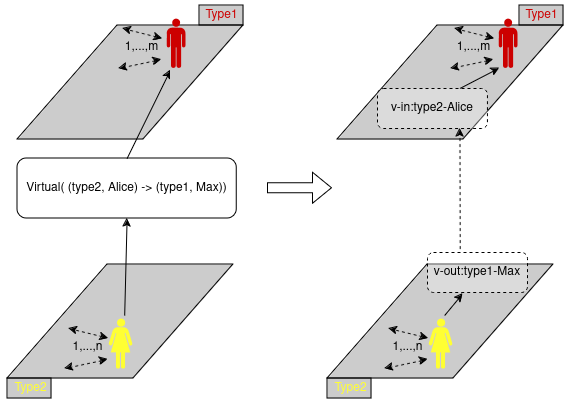

The diagram above was exported from draw.io. Its source (the exported page's mxGraphModel, read from the mxfile embedded in the PNG):
<mxGraphModel dx="797" dy="-85" grid="1" gridSize="10" guides="1" tooltips="1" connect="1" arrows="1" fold="1" page="1" pageScale="1" pageWidth="850" pageHeight="1100" math="0" shadow="0">
  <root>
    <mxCell id="0" />
    <mxCell id="1" parent="0" />
    <mxCell id="Vlqk0v59rIfMAbZfKnHE-38" value="" style="shape=parallelogram;perimeter=parallelogramPerimeter;whiteSpace=wrap;html=1;fixedSize=1;size=100;fillColor=#000000;fillOpacity=20;" parent="1" vertex="1">
      <mxGeometry x="960" y="1217" width="225.87" height="114" as="geometry" />
    </mxCell>
    <mxCell id="Vlqk0v59rIfMAbZfKnHE-1" value="" style="rounded=0;whiteSpace=wrap;html=1;fillColor=#000000;fillOpacity=20;" parent="1" vertex="1">
      <mxGeometry x="950" y="1570" width="44" height="20" as="geometry" />
    </mxCell>
    <mxCell id="Vlqk0v59rIfMAbZfKnHE-2" value="" style="rounded=0;whiteSpace=wrap;html=1;fillColor=#000000;fillOpacity=20;" parent="1" vertex="1">
      <mxGeometry x="1142" y="1197" width="44" height="20" as="geometry" />
    </mxCell>
    <mxCell id="Vlqk0v59rIfMAbZfKnHE-3" value="" style="shape=parallelogram;perimeter=parallelogramPerimeter;whiteSpace=wrap;html=1;fixedSize=1;size=100;fillColor=#000000;fillOpacity=20;" parent="1" vertex="1">
      <mxGeometry x="950" y="1456" width="225.87" height="114" as="geometry" />
    </mxCell>
    <mxCell id="Vlqk0v59rIfMAbZfKnHE-5" value="" style="verticalLabelPosition=bottom;sketch=0;html=1;fillColor=#CC0000;verticalAlign=top;align=center;pointerEvents=1;shape=mxgraph.cisco_safe.design.actor_2;" parent="1" vertex="1">
      <mxGeometry x="1109" y="1210" width="19" height="50" as="geometry" />
    </mxCell>
    <mxCell id="Vlqk0v59rIfMAbZfKnHE-6" value="" style="rounded=0;orthogonalLoop=1;jettySize=auto;html=1;startArrow=classic;startFill=1;exitX=-0.032;exitY=0.817;exitDx=0;exitDy=0;exitPerimeter=0;dashed=1;" parent="1" source="Vlqk0v59rIfMAbZfKnHE-7" edge="1">
      <mxGeometry relative="1" as="geometry">
        <mxPoint x="1049.9975" y="1549.4499999999998" as="sourcePoint" />
        <mxPoint x="1007.28" y="1560" as="targetPoint" />
      </mxGeometry>
    </mxCell>
    <mxCell id="Vlqk0v59rIfMAbZfKnHE-7" value="" style="verticalLabelPosition=bottom;sketch=0;html=1;fillColor=#FFFF33;verticalAlign=top;align=center;pointerEvents=1;shape=mxgraph.cisco_safe.design.actor_1;" parent="1" vertex="1">
      <mxGeometry x="1051.19" y="1510" width="23.5" height="50" as="geometry" />
    </mxCell>
    <mxCell id="Vlqk0v59rIfMAbZfKnHE-16" value="&lt;font color=&quot;#cc0000&quot;&gt;Type1&lt;/font&gt;" style="text;html=1;align=center;verticalAlign=middle;resizable=0;points=[];autosize=1;strokeColor=none;fillColor=none;" parent="1" vertex="1">
      <mxGeometry x="1134" y="1192" width="60" height="30" as="geometry" />
    </mxCell>
    <mxCell id="Vlqk0v59rIfMAbZfKnHE-17" value="&lt;font color=&quot;#ffff33&quot;&gt;Type2&lt;/font&gt;" style="text;html=1;align=center;verticalAlign=middle;resizable=0;points=[];autosize=1;strokeColor=none;fillColor=none;" parent="1" vertex="1">
      <mxGeometry x="943" y="1565" width="60" height="30" as="geometry" />
    </mxCell>
    <mxCell id="Vlqk0v59rIfMAbZfKnHE-23" value="Virtual( (type2, Alice) -&amp;gt; (type1, Max))" style="rounded=1;whiteSpace=wrap;html=1;" parent="1" vertex="1">
      <mxGeometry x="960" y="1350" width="219.24" height="60" as="geometry" />
    </mxCell>
    <mxCell id="Vlqk0v59rIfMAbZfKnHE-25" style="rounded=0;orthogonalLoop=1;jettySize=auto;html=1;exitX=0.5;exitY=0;exitDx=0;exitDy=0;entryX=0.211;entryY=1.034;entryDx=0;entryDy=0;entryPerimeter=0;" parent="1" source="Vlqk0v59rIfMAbZfKnHE-23" target="Vlqk0v59rIfMAbZfKnHE-5" edge="1">
      <mxGeometry relative="1" as="geometry" />
    </mxCell>
    <mxCell id="Vlqk0v59rIfMAbZfKnHE-27" style="rounded=0;orthogonalLoop=1;jettySize=auto;html=1;exitX=0.681;exitY=-0.06;exitDx=0;exitDy=0;entryX=0.5;entryY=1;entryDx=0;entryDy=0;exitPerimeter=0;" parent="1" source="Vlqk0v59rIfMAbZfKnHE-7" target="Vlqk0v59rIfMAbZfKnHE-23" edge="1">
      <mxGeometry relative="1" as="geometry">
        <mxPoint x="1125" y="1360" as="sourcePoint" />
        <mxPoint x="1098" y="1186" as="targetPoint" />
      </mxGeometry>
    </mxCell>
    <mxCell id="Vlqk0v59rIfMAbZfKnHE-32" value="" style="rounded=0;orthogonalLoop=1;jettySize=auto;html=1;startArrow=classic;startFill=1;dashed=1;exitX=-0.008;exitY=0.394;exitDx=0;exitDy=0;exitPerimeter=0;" parent="1" source="Vlqk0v59rIfMAbZfKnHE-7" edge="1">
      <mxGeometry relative="1" as="geometry">
        <mxPoint x="1051.19" y="1527.73" as="sourcePoint" />
        <mxPoint x="1011.19" y="1520" as="targetPoint" />
      </mxGeometry>
    </mxCell>
    <mxCell id="Vlqk0v59rIfMAbZfKnHE-34" value="1,...,n" style="text;html=1;align=center;verticalAlign=middle;resizable=0;points=[];autosize=1;strokeColor=none;fillColor=none;" parent="1" vertex="1">
      <mxGeometry x="1005" y="1524" width="50" height="30" as="geometry" />
    </mxCell>
    <mxCell id="Vlqk0v59rIfMAbZfKnHE-35" value="" style="rounded=0;orthogonalLoop=1;jettySize=auto;html=1;startArrow=classic;startFill=1;exitX=-0.032;exitY=0.817;exitDx=0;exitDy=0;exitPerimeter=0;dashed=1;" parent="1" edge="1">
      <mxGeometry relative="1" as="geometry">
        <mxPoint x="1104" y="1251" as="sourcePoint" />
        <mxPoint x="1061.28" y="1260" as="targetPoint" />
      </mxGeometry>
    </mxCell>
    <mxCell id="Vlqk0v59rIfMAbZfKnHE-36" value="" style="rounded=0;orthogonalLoop=1;jettySize=auto;html=1;startArrow=classic;startFill=1;dashed=1;exitX=-0.008;exitY=0.394;exitDx=0;exitDy=0;exitPerimeter=0;" parent="1" edge="1">
      <mxGeometry relative="1" as="geometry">
        <mxPoint x="1105" y="1230" as="sourcePoint" />
        <mxPoint x="1065.19" y="1220" as="targetPoint" />
      </mxGeometry>
    </mxCell>
    <mxCell id="Vlqk0v59rIfMAbZfKnHE-37" value="1,...,m" style="text;html=1;align=center;verticalAlign=middle;resizable=0;points=[];autosize=1;strokeColor=none;fillColor=none;" parent="1" vertex="1">
      <mxGeometry x="1054" y="1224" width="60" height="30" as="geometry" />
    </mxCell>
    <mxCell id="Vlqk0v59rIfMAbZfKnHE-42" value="" style="endArrow=classic;startArrow=none;html=1;rounded=0;startFill=0;shape=flexArrow;" parent="1" edge="1">
      <mxGeometry width="50" height="50" relative="1" as="geometry">
        <mxPoint x="1210" y="1379.71" as="sourcePoint" />
        <mxPoint x="1275" y="1379.71" as="targetPoint" />
      </mxGeometry>
    </mxCell>
    <mxCell id="Vlqk0v59rIfMAbZfKnHE-43" value="" style="shape=parallelogram;perimeter=parallelogramPerimeter;whiteSpace=wrap;html=1;fixedSize=1;size=100;fillColor=#000000;fillOpacity=20;" parent="1" vertex="1">
      <mxGeometry x="1280" y="1217" width="225.87" height="114" as="geometry" />
    </mxCell>
    <mxCell id="Vlqk0v59rIfMAbZfKnHE-44" value="" style="rounded=0;whiteSpace=wrap;html=1;fillColor=#000000;fillOpacity=20;" parent="1" vertex="1">
      <mxGeometry x="1270" y="1570" width="44" height="20" as="geometry" />
    </mxCell>
    <mxCell id="Vlqk0v59rIfMAbZfKnHE-45" value="" style="rounded=0;whiteSpace=wrap;html=1;fillColor=#000000;fillOpacity=20;" parent="1" vertex="1">
      <mxGeometry x="1462" y="1197" width="44" height="20" as="geometry" />
    </mxCell>
    <mxCell id="Vlqk0v59rIfMAbZfKnHE-46" value="" style="shape=parallelogram;perimeter=parallelogramPerimeter;whiteSpace=wrap;html=1;fixedSize=1;size=100;fillColor=#000000;fillOpacity=20;" parent="1" vertex="1">
      <mxGeometry x="1270" y="1456" width="225.87" height="114" as="geometry" />
    </mxCell>
    <mxCell id="Vlqk0v59rIfMAbZfKnHE-47" value="" style="verticalLabelPosition=bottom;sketch=0;html=1;fillColor=#CC0000;verticalAlign=top;align=center;pointerEvents=1;shape=mxgraph.cisco_safe.design.actor_2;" parent="1" vertex="1">
      <mxGeometry x="1441" y="1210" width="19" height="50" as="geometry" />
    </mxCell>
    <mxCell id="Vlqk0v59rIfMAbZfKnHE-48" value="" style="rounded=0;orthogonalLoop=1;jettySize=auto;html=1;startArrow=classic;startFill=1;exitX=-0.032;exitY=0.817;exitDx=0;exitDy=0;exitPerimeter=0;dashed=1;" parent="1" source="Vlqk0v59rIfMAbZfKnHE-49" edge="1">
      <mxGeometry relative="1" as="geometry">
        <mxPoint x="1369.9975" y="1549.4499999999998" as="sourcePoint" />
        <mxPoint x="1327.28" y="1560" as="targetPoint" />
      </mxGeometry>
    </mxCell>
    <mxCell id="Vlqk0v59rIfMAbZfKnHE-49" value="" style="verticalLabelPosition=bottom;sketch=0;html=1;fillColor=#FFFF33;verticalAlign=top;align=center;pointerEvents=1;shape=mxgraph.cisco_safe.design.actor_1;" parent="1" vertex="1">
      <mxGeometry x="1371.19" y="1510" width="23.5" height="50" as="geometry" />
    </mxCell>
    <mxCell id="Vlqk0v59rIfMAbZfKnHE-50" value="&lt;font color=&quot;#cc0000&quot;&gt;Type1&lt;/font&gt;" style="text;html=1;align=center;verticalAlign=middle;resizable=0;points=[];autosize=1;strokeColor=none;fillColor=none;" parent="1" vertex="1">
      <mxGeometry x="1454" y="1192" width="60" height="30" as="geometry" />
    </mxCell>
    <mxCell id="Vlqk0v59rIfMAbZfKnHE-51" value="&lt;font color=&quot;#ffff33&quot;&gt;Type2&lt;/font&gt;" style="text;html=1;align=center;verticalAlign=middle;resizable=0;points=[];autosize=1;strokeColor=none;fillColor=none;" parent="1" vertex="1">
      <mxGeometry x="1263" y="1565" width="60" height="30" as="geometry" />
    </mxCell>
    <mxCell id="Vlqk0v59rIfMAbZfKnHE-53" style="rounded=0;orthogonalLoop=1;jettySize=auto;html=1;entryX=0.06;entryY=0.989;entryDx=0;entryDy=0;entryPerimeter=0;exitX=0.75;exitY=0;exitDx=0;exitDy=0;" parent="1" source="Vlqk0v59rIfMAbZfKnHE-61" target="Vlqk0v59rIfMAbZfKnHE-47" edge="1">
      <mxGeometry relative="1" as="geometry">
        <mxPoint x="1490" y="1340" as="sourcePoint" />
      </mxGeometry>
    </mxCell>
    <mxCell id="Vlqk0v59rIfMAbZfKnHE-54" style="rounded=0;orthogonalLoop=1;jettySize=auto;html=1;exitX=0.681;exitY=-0.06;exitDx=0;exitDy=0;entryX=0.353;entryY=1.029;entryDx=0;entryDy=0;exitPerimeter=0;entryPerimeter=0;" parent="1" source="Vlqk0v59rIfMAbZfKnHE-49" target="Vlqk0v59rIfMAbZfKnHE-60" edge="1">
      <mxGeometry relative="1" as="geometry">
        <mxPoint x="1445" y="1360" as="sourcePoint" />
        <mxPoint x="1434.6200000000001" y="1410" as="targetPoint" />
      </mxGeometry>
    </mxCell>
    <mxCell id="Vlqk0v59rIfMAbZfKnHE-55" value="" style="rounded=0;orthogonalLoop=1;jettySize=auto;html=1;startArrow=classic;startFill=1;dashed=1;exitX=-0.008;exitY=0.394;exitDx=0;exitDy=0;exitPerimeter=0;" parent="1" source="Vlqk0v59rIfMAbZfKnHE-49" edge="1">
      <mxGeometry relative="1" as="geometry">
        <mxPoint x="1371.19" y="1527.73" as="sourcePoint" />
        <mxPoint x="1331.19" y="1520" as="targetPoint" />
      </mxGeometry>
    </mxCell>
    <mxCell id="Vlqk0v59rIfMAbZfKnHE-56" value="1,...,n" style="text;html=1;align=center;verticalAlign=middle;resizable=0;points=[];autosize=1;strokeColor=none;fillColor=none;" parent="1" vertex="1">
      <mxGeometry x="1325" y="1524" width="50" height="30" as="geometry" />
    </mxCell>
    <mxCell id="Vlqk0v59rIfMAbZfKnHE-57" value="" style="rounded=0;orthogonalLoop=1;jettySize=auto;html=1;startArrow=classic;startFill=1;exitX=-0.032;exitY=0.817;exitDx=0;exitDy=0;exitPerimeter=0;dashed=1;" parent="1" edge="1">
      <mxGeometry relative="1" as="geometry">
        <mxPoint x="1436" y="1251" as="sourcePoint" />
        <mxPoint x="1393.28" y="1260" as="targetPoint" />
      </mxGeometry>
    </mxCell>
    <mxCell id="Vlqk0v59rIfMAbZfKnHE-58" value="" style="rounded=0;orthogonalLoop=1;jettySize=auto;html=1;startArrow=classic;startFill=1;dashed=1;exitX=-0.008;exitY=0.394;exitDx=0;exitDy=0;exitPerimeter=0;" parent="1" edge="1">
      <mxGeometry relative="1" as="geometry">
        <mxPoint x="1437" y="1230" as="sourcePoint" />
        <mxPoint x="1397.19" y="1220" as="targetPoint" />
      </mxGeometry>
    </mxCell>
    <mxCell id="Vlqk0v59rIfMAbZfKnHE-59" value="1,...,m" style="text;html=1;align=center;verticalAlign=middle;resizable=0;points=[];autosize=1;strokeColor=none;fillColor=none;" parent="1" vertex="1">
      <mxGeometry x="1386" y="1224" width="60" height="30" as="geometry" />
    </mxCell>
    <mxCell id="Vlqk0v59rIfMAbZfKnHE-62" style="rounded=0;orthogonalLoop=1;jettySize=auto;html=1;exitX=0.327;exitY=-0.086;exitDx=0;exitDy=0;entryX=0.75;entryY=1;entryDx=0;entryDy=0;dashed=1;exitPerimeter=0;" parent="1" source="Vlqk0v59rIfMAbZfKnHE-60" target="Vlqk0v59rIfMAbZfKnHE-61" edge="1">
      <mxGeometry relative="1" as="geometry" />
    </mxCell>
    <mxCell id="Vlqk0v59rIfMAbZfKnHE-60" value="v-out:type1-Max" style="rounded=1;whiteSpace=wrap;html=1;dashed=1;fillOpacity=30;" parent="1" vertex="1">
      <mxGeometry x="1370" y="1444" width="100" height="40" as="geometry" />
    </mxCell>
    <mxCell id="Vlqk0v59rIfMAbZfKnHE-61" value="v-in:type2-Alice" style="rounded=1;whiteSpace=wrap;html=1;dashed=1;fillOpacity=30;" parent="1" vertex="1">
      <mxGeometry x="1320" y="1280" width="109.94" height="40" as="geometry" />
    </mxCell>
  </root>
</mxGraphModel>